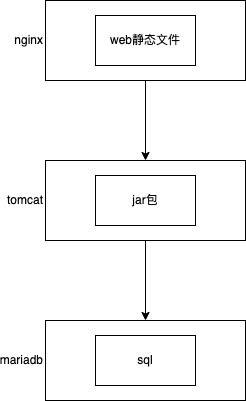

The diagram above was exported from draw.io. Its source (the exported page's mxGraphModel, read from the mxfile embedded in the PNG):
<mxGraphModel dx="954" dy="603" grid="1" gridSize="10" guides="1" tooltips="1" connect="1" arrows="1" fold="1" page="1" pageScale="1" pageWidth="827" pageHeight="1169" math="0" shadow="0">
  <root>
    <mxCell id="0" />
    <mxCell id="1" parent="0" />
    <mxCell id="MkQ2XGCX6zmLdlhpWcSs-15" value="" style="edgeStyle=orthogonalEdgeStyle;rounded=0;orthogonalLoop=1;jettySize=auto;html=1;entryX=0.5;entryY=0;entryDx=0;entryDy=0;" parent="1" source="MkQ2XGCX6zmLdlhpWcSs-1" target="MkQ2XGCX6zmLdlhpWcSs-2" edge="1">
      <mxGeometry relative="1" as="geometry" />
    </mxCell>
    <mxCell id="MkQ2XGCX6zmLdlhpWcSs-1" value="nginx" style="rounded=0;whiteSpace=wrap;html=1;labelPosition=left;verticalLabelPosition=middle;align=right;verticalAlign=middle;" parent="1" vertex="1">
      <mxGeometry x="80" y="120" width="200" height="80" as="geometry" />
    </mxCell>
    <mxCell id="MkQ2XGCX6zmLdlhpWcSs-16" value="" style="edgeStyle=orthogonalEdgeStyle;rounded=0;orthogonalLoop=1;jettySize=auto;html=1;entryX=0.5;entryY=0;entryDx=0;entryDy=0;" parent="1" source="MkQ2XGCX6zmLdlhpWcSs-2" target="MkQ2XGCX6zmLdlhpWcSs-3" edge="1">
      <mxGeometry relative="1" as="geometry" />
    </mxCell>
    <mxCell id="MkQ2XGCX6zmLdlhpWcSs-2" value="tomcat" style="rounded=0;whiteSpace=wrap;html=1;labelPosition=left;verticalLabelPosition=middle;align=right;verticalAlign=middle;" parent="1" vertex="1">
      <mxGeometry x="80" y="280" width="200" height="80" as="geometry" />
    </mxCell>
    <mxCell id="MkQ2XGCX6zmLdlhpWcSs-3" value="mariadb" style="rounded=0;whiteSpace=wrap;html=1;labelPosition=left;verticalLabelPosition=middle;align=right;verticalAlign=middle;" parent="1" vertex="1">
      <mxGeometry x="80" y="440" width="200" height="80" as="geometry" />
    </mxCell>
    <mxCell id="MkQ2XGCX6zmLdlhpWcSs-7" value="web静态文件" style="rounded=0;whiteSpace=wrap;html=1;" parent="1" vertex="1">
      <mxGeometry x="130" y="135" width="100" height="50" as="geometry" />
    </mxCell>
    <mxCell id="MkQ2XGCX6zmLdlhpWcSs-8" value="jar包" style="rounded=0;whiteSpace=wrap;html=1;" parent="1" vertex="1">
      <mxGeometry x="130" y="295" width="100" height="50" as="geometry" />
    </mxCell>
    <mxCell id="MkQ2XGCX6zmLdlhpWcSs-9" value="sql" style="rounded=0;whiteSpace=wrap;html=1;" parent="1" vertex="1">
      <mxGeometry x="130" y="455" width="100" height="50" as="geometry" />
    </mxCell>
  </root>
</mxGraphModel>